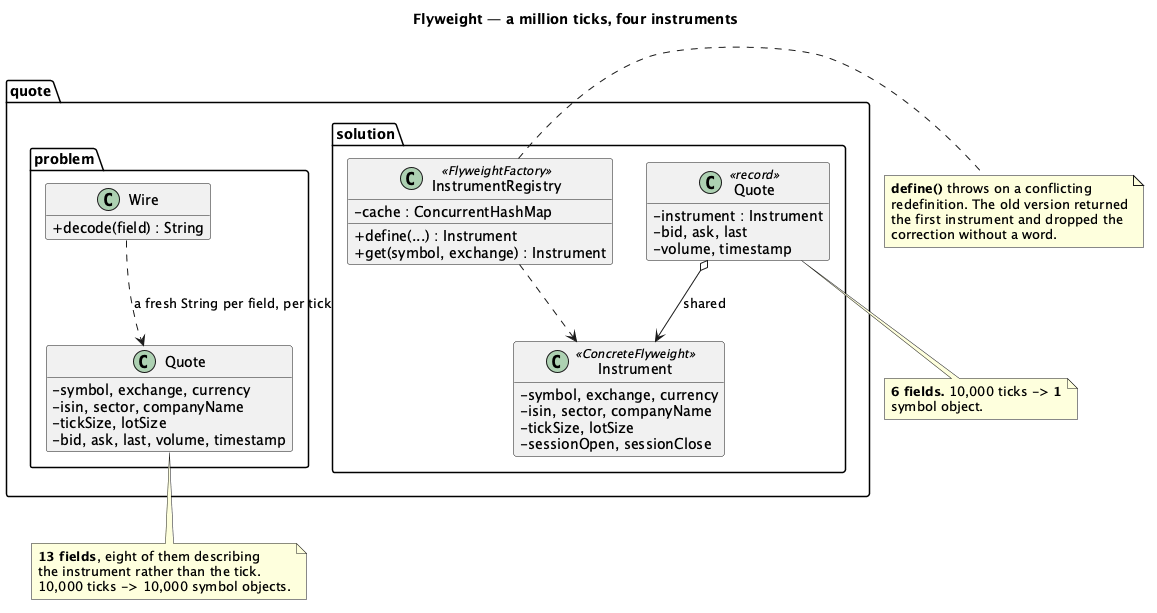

The diagram above was rendered by PlantUML. Its source (embedded in the PNG):
@startuml "Flyweight - Market Data - Class Diagram"
skinparam classAttributeIconSize 0
hide empty members
title Flyweight — a million ticks, four instruments


package "quote.problem" {
  class "Quote" as PQ {
    - symbol, exchange, currency
    - isin, sector, companyName
    - tickSize, lotSize
    - bid, ask, last, volume, timestamp
  }
  class Wire {
    + decode(field) : String
  }
  Wire ..> PQ : "a fresh String per field, per tick"
}

package "quote.solution" {
  class "Quote" as SQ <<record>> {
    - instrument : Instrument
    - bid, ask, last
    - volume, timestamp
  }
  class Instrument <<ConcreteFlyweight>> {
    - symbol, exchange, currency
    - isin, sector, companyName
    - tickSize, lotSize
    - sessionOpen, sessionClose
  }
  class InstrumentRegistry <<FlyweightFactory>> {
    - cache : ConcurrentHashMap
    + define(...) : Instrument
    + get(symbol, exchange) : Instrument
  }
  SQ o--> Instrument : "shared"
  InstrumentRegistry ..> Instrument
}

note bottom of PQ
  <b>13 fields</b>, eight of them describing
  the instrument rather than the tick.
  10,000 ticks -> 10,000 symbol objects.
end note

note bottom of SQ
  <b>6 fields.</b> 10,000 ticks -> <b>1</b>
  symbol object.
end note

note right of InstrumentRegistry
  <b>define()</b> throws on a conflicting
  redefinition. The old version returned
  the first instrument and dropped the
  correction without a word.
end note

@enduml